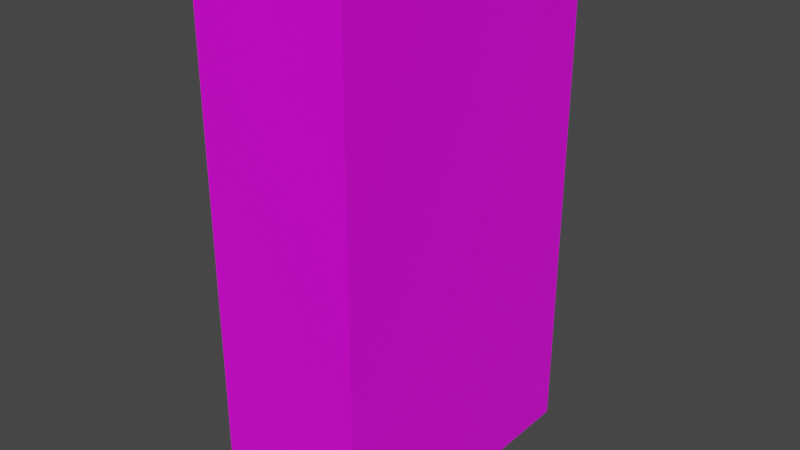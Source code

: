 # Source: cupboard.blend  (saved by Blender 3.0.42; exported with 4.5.12 LTS)
import bpy
from mathutils import Matrix  # noqa: F401  (used for matrix-valued properties, if any)

bpy.ops.wm.read_factory_settings(use_empty=True)
scene = bpy.context.scene
scene.name = 'Scene'

# ---- collections
col_collection = bpy.data.collections.new('Collection'); scene.collection.children.link(col_collection)

# ---- images (referenced by path relative to the original .blend; pixels are not part of the script)
import os
ASSET_DIR = os.environ.get("B2B_ASSET_DIR", "")  # directory of the original .blend (textures are referenced by path, not embedded)
HERE = os.path.dirname(os.path.abspath(__file__))  # packed textures are extracted next to this script under _unpacked/

def load_image(name, relpath, width, height, colorspace="sRGB"):
    """Load a texture the original file referenced (path relative to the .blend, or extracted next to this script)."""
    p = next((c for c in (os.path.join(HERE, relpath), os.path.join(ASSET_DIR, relpath)) if relpath and os.path.exists(c)), "")
    if p:
        img = bpy.data.images.load(p, check_existing=True)
        img.name = name
    else:  # same state as the original file: an image datablock whose file is absent (Cycles renders it pink)
        img = bpy.data.images.new(name, width, height)
        img.source = "FILE"
        img.filepath = "//" + (relpath or name)
    img.colorspace_settings.name = colorspace
    return img
img_cupboard_png = load_image('cupboard.png', 'cupboard.png', 1024, 1024, 'sRGB')

# ---- materials (node trees are filled in below, after node groups)
mat_material = bpy.data.materials.new('Material')
mat_material.alpha_threshold = 0.0
mat_material.use_transparent_shadow = False
mat_material.line_color = (0.0, 0.0, 0.0, 1.0)

# ---- material node trees
mat_material.use_nodes = True; mat_material.node_tree.nodes.clear()
_N = mat_material.node_tree.nodes; _L = mat_material.node_tree.links
n0 = _N.new('ShaderNodeOutputMaterial'); n0.name = 'Material Output'; n0.location = (300, 300)
n1 = _N.new('ShaderNodeBsdfPrincipled'); n1.name = 'Principled BSDF'; n1.location = (10, 300)
n1.distribution = 'GGX'
n1.subsurface_method = 'RANDOM_WALK_SKIN'
n1.inputs[2].default_value = 0.4
n1.inputs[3].default_value = 1.45
n1.inputs[27].default_value = (0.0, 0.0, 0.0, 1.0)
n1.inputs[28].default_value = 1.0
n2 = _N.new('ShaderNodeTexImage'); n2.name = 'Image Texture'; n2.location = (-280, 275)
n2.image = img_cupboard_png
_L.new(n1.outputs[0], n0.inputs[0])
_L.new(n2.outputs[0], n1.inputs[0])
n0.is_active_output = True

# ---- world
world_world = bpy.data.worlds.new('World'); scene.world = world_world
world_world.use_nodes = True; world_world.node_tree.nodes.clear()
_N = world_world.node_tree.nodes; _L = world_world.node_tree.links
n0 = _N.new('ShaderNodeOutputWorld'); n0.name = 'World Output'; n0.location = (300, 300)
n1 = _N.new('ShaderNodeBackground'); n1.name = 'Background'; n1.location = (10, 300)
n1.inputs[0].default_value = (0.05088, 0.05088, 0.05088, 1.0)
_L.new(n1.outputs[0], n0.inputs[0])
n0.is_active_output = True
world_world.color = (0.05088, 0.05088, 0.05088)
world_world.use_sun_shadow = False
world_world.sun_shadow_jitter_overblur = 0.0

# ---- meshes
me_cube_001 = bpy.data.meshes.new('Cube.001')
me_cube_001.from_pydata([(-0.1785, -0.5, -0.8), (-0.1785, -0.5, 0.8), (-0.1785, 0.5, -0.8), (0.3215, -0.5, -0.8), (0.3215, -0.5, 0.8), (0.3215, 0.5, -0.8), (0.3215, 0.5, 0.8), (-0.1785, 0.5, 0.8), (-0.1785, -0.5, -0.4), (-0.1785, -0.5, 2.98e-08), (-0.1785, -0.5, 0.4), (-0.1785, 0.5, 0.4), (-0.1785, 0.5, -2.98e-08), (-0.1785, 0.5, -0.4), (0.3215, 0.5, 0.4), (0.3215, -0.5, 0.4), (0.3215, -0.5, -0.4), (-0.1785, -0.4349, 0.7611), (-0.1785, 0.4349, 0.7611), (-0.1785, -0.4349, 0.4389), (-0.1785, 0.4349, 0.4389), (-0.1785, -0.4349, 0.03975), (-0.1785, -0.4349, 0.3603), (-0.1785, 0.4349, 0.3603), (-0.1785, 0.4349, 0.03975), (-0.1785, -0.4349, -0.3607), (-0.1785, -0.4349, -0.03925), (-0.1785, 0.4349, -0.03926), (-0.1785, 0.4349, -0.3607), (-0.1785, -0.4349, -0.7608), (-0.1785, 0.4349, -0.7608), (-0.1785, -0.4349, -0.4392), (-0.1785, 0.4349, -0.4392), (-0.1785, -0.5, 0.8396), (0.3215, -0.5, 0.8396), (-0.1785, 0.5, 0.8396), (0.3215, 0.5, 0.8396), (0.3215, -0.5, -0.8475), (-0.1785, -0.5, -0.8475), (-0.1785, 0.5, -0.8475), (0.3215, 0.5, -0.8475), (0.2884, -0.4349, 0.03975), (0.2884, 0.4349, 0.03975), (0.2884, -0.4349, -0.3607), (0.2884, -0.4349, -0.03925), (0.2884, 0.4349, -0.03926), (0.2884, 0.4349, -0.4392), (0.2884, -0.4349, -0.4392), (0.3215, 0.5, -2.98e-08), (0.3215, 0.5, -0.4), (0.3215, -0.5, -2.98e-08), (0.2884, -0.4349, 0.4389), (0.2884, -0.4349, 0.7611), (0.2884, 0.4349, 0.7611), (0.2884, 0.4349, 0.4389), (0.2884, -0.4349, 0.3603), (0.2884, 0.4349, 0.3603), (0.2884, 0.4349, -0.3607), (0.2884, 0.4349, -0.7608), (0.2884, -0.4349, -0.7608)], [], [(18, 17, 1, 33, 35, 7), (6, 7, 35, 36), (10, 1, 17, 19), (11, 7, 6, 14), (15, 4, 1, 10), (0, 38, 37, 3), (3, 16, 8, 0), (16, 50, 9, 8), (50, 15, 10, 9), (2, 13, 49, 5), (13, 12, 48, 49), (12, 11, 14, 48), (13, 2, 30, 32), (9, 12, 27, 26), (11, 12, 24, 23), (23, 24, 42, 56), (7, 11, 20, 18), (29, 30, 2, 39, 38, 0), (11, 10, 19, 20), (25, 26, 44, 43), (9, 10, 22, 21), (12, 9, 21, 24), (10, 11, 23, 22), (19, 17, 52, 51), (12, 13, 28, 27), (8, 9, 26, 25), (13, 8, 25, 28), (21, 22, 55, 41), (0, 8, 31, 29), (8, 13, 32, 31), (36, 35, 33, 34), (4, 34, 33, 1), (39, 40, 37, 38), (5, 40, 39, 2), (30, 29, 59, 58), (17, 18, 53, 52), (27, 28, 57, 45), (24, 21, 41, 42), (32, 30, 58, 46), (18, 20, 54, 53), (28, 25, 43, 57), (22, 23, 56, 55), (29, 31, 47, 59), (20, 19, 51, 54), (26, 27, 45, 44), (31, 32, 46, 47), (5, 3, 37, 40), (14, 6, 4, 15), (6, 36, 34, 4), (5, 49, 16, 3), (49, 48, 50, 16), (48, 14, 15, 50), (51, 52, 53, 54), (41, 55, 56, 42), (43, 44, 45, 57), (59, 47, 46, 58)])
_uv = me_cube_001.uv_layers.new(name='UVMap')
_uv.uv.foreach_set('vector', [0.328, 0.6688, 0.6726, 0.6688, 0.6984, 0.6842, 0.6984, 0.6999, 0.3022, 0.6999, 0.3022, 0.6842, 0.1015, 0.6842, 0.2996, 0.6842, 0.2996, 0.6999, 0.1015, 0.6999, 0.6984, 0.5258, 0.6984, 0.6842, 0.6726, 0.6688, 0.6726, 0.5412, 0.2996, 0.5258, 0.2996, 0.6842, 0.1015, 0.6842, 0.1015, 0.5258, 0.8985, 0.5258, 0.8985, 0.6842, 0.7004, 0.6842, 0.7004, 0.5258, 0.7004, 0.05037, 0.7004, 0.03156, 0.8985, 0.03156, 0.8985, 0.05037, 0.8985, 0.05037, 0.8985, 0.2088, 0.7004, 0.2088, 0.7004, 0.05037, 0.8985, 0.2088, 0.8985, 0.3673, 0.7004, 0.3673, 0.7004, 0.2088, 0.8985, 0.3673, 0.8985, 0.5258, 0.7004, 0.5258, 0.7004, 0.3673, 0.2996, 0.05037, 0.2996, 0.2088, 0.1015, 0.2088, 0.1015, 0.05037, 0.2996, 0.2088, 0.2996, 0.3673, 0.1015, 0.3673, 0.1015, 0.2088, 0.2996, 0.3673, 0.2996, 0.5258, 0.1015, 0.5258, 0.1015, 0.3673, 0.3022, 0.2088, 0.3022, 0.05037, 0.328, 0.06592, 0.328, 0.1933, 0.6984, 0.3673, 0.3022, 0.3673, 0.328, 0.3517, 0.6726, 0.3517, 0.3022, 0.5258, 0.3022, 0.3673, 0.328, 0.383, 0.328, 0.51, 0.7637, 0.9241, 0.7637, 0.8764, 0.7637, 0.8764, 0.7637, 0.9241, 0.3022, 0.6842, 0.3022, 0.5258, 0.328, 0.5412, 0.328, 0.6688, 0.6726, 0.06592, 0.328, 0.06592, 0.3022, 0.05037, 0.3022, 0.03156, 0.6984, 0.03156, 0.6984, 0.05037, 0.3022, 0.5258, 0.6984, 0.5258, 0.6726, 0.5412, 0.328, 0.5412, 0.8931, 0.8168, 0.8931, 0.8646, 0.8931, 0.8646, 0.8931, 0.8168, 0.6984, 0.3673, 0.6984, 0.5258, 0.6726, 0.51, 0.6726, 0.383, 0.3022, 0.3673, 0.6984, 0.3673, 0.6726, 0.383, 0.328, 0.383, 0.6984, 0.5258, 0.3022, 0.5258, 0.328, 0.51, 0.6726, 0.51, 0.8931, 0.9358, 0.8931, 0.9837, 0.8931, 0.9837, 0.8931, 0.9358, 0.3022, 0.3673, 0.3022, 0.2088, 0.328, 0.2244, 0.328, 0.3517, 0.6984, 0.2088, 0.6984, 0.3673, 0.6726, 0.3517, 0.6726, 0.2244, 0.3022, 0.2088, 0.6984, 0.2088, 0.6726, 0.2244, 0.328, 0.2244, 0.8931, 0.8764, 0.8931, 0.9241, 0.8931, 0.9241, 0.8931, 0.8764, 0.6984, 0.05037, 0.6984, 0.2088, 0.6726, 0.1933, 0.6726, 0.06592, 0.6984, 0.2088, 0.3022, 0.2088, 0.328, 0.1933, 0.6726, 0.1933, 0.303, 0.9014, 0.303, 0.7033, 0.6992, 0.7033, 0.6992, 0.9014, 0.8985, 0.6842, 0.8985, 0.6999, 0.7004, 0.6999, 0.7004, 0.6842, 0.303, 0.7033, 0.303, 0.9014, 0.6992, 0.9014, 0.6992, 0.7033, 0.1015, 0.05037, 0.1015, 0.03156, 0.2996, 0.03156, 0.2996, 0.05037, 0.7637, 0.7573, 0.8931, 0.7573, 0.8931, 0.7573, 0.7637, 0.7573, 0.8931, 0.9837, 0.7637, 0.9837, 0.7637, 0.9837, 0.8931, 0.9837, 0.7637, 0.8646, 0.7637, 0.8168, 0.7637, 0.8168, 0.7637, 0.8646, 0.7637, 0.8764, 0.8931, 0.8764, 0.8931, 0.8764, 0.7637, 0.8764, 0.7637, 0.8051, 0.7637, 0.7573, 0.7637, 0.7573, 0.7637, 0.8051, 0.7637, 0.9837, 0.7637, 0.9358, 0.7637, 0.9358, 0.7637, 0.9837, 0.7637, 0.8168, 0.8931, 0.8168, 0.8931, 0.8168, 0.7637, 0.8168, 0.8931, 0.9241, 0.7637, 0.9241, 0.7637, 0.9241, 0.8931, 0.9241, 0.8931, 0.7573, 0.8931, 0.8051, 0.8931, 0.8051, 0.8931, 0.7573, 0.7637, 0.9358, 0.8931, 0.9358, 0.8931, 0.9358, 0.7637, 0.9358, 0.8931, 0.8646, 0.7637, 0.8646, 0.7637, 0.8646, 0.8931, 0.8646, 0.8931, 0.8051, 0.7637, 0.8051, 0.7637, 0.8051, 0.8931, 0.8051, 0.3022, 0.05037, 0.6984, 0.05037, 0.6984, 0.03156, 0.3022, 0.03156, 0.3022, 0.5258, 0.3022, 0.6842, 0.6984, 0.6842, 0.6984, 0.5258, 0.3022, 0.6842, 0.3022, 0.6999, 0.6984, 0.6999, 0.6984, 0.6842, 0.3022, 0.05037, 0.3022, 0.2088, 0.6984, 0.2088, 0.6984, 0.05037, 0.3022, 0.2088, 0.3022, 0.3673, 0.6984, 0.3673, 0.6984, 0.2088, 0.3022, 0.3673, 0.3022, 0.5258, 0.6984, 0.5258, 0.6984, 0.3673, 0.6726, 0.5412, 0.6726, 0.6688, 0.328, 0.6688, 0.328, 0.5412, 0.6726, 0.383, 0.6726, 0.51, 0.328, 0.51, 0.328, 0.383, 0.6726, 0.2244, 0.6726, 0.3517, 0.328, 0.3517, 0.328, 0.2244, 0.6726, 0.06592, 0.6726, 0.1933, 0.328, 0.1933, 0.328, 0.06592])
me_cube_001.materials.append(mat_material)
me_cube_001.use_remesh_fix_poles = True
me_cube_001.use_remesh_preserve_attributes = False
me_cube_001.update()

# ---- objects
ob_cupboard = bpy.data.objects.new('cupboard', me_cube_001)

# ---- transforms, parenting, visibility, modifiers, constraints
ob_cupboard.location = (0.0, 0.0, 0.0)

# ---- collection membership
col_collection.objects.link(ob_cupboard)

# ---- scene / render settings (as saved in the file)
scene.frame_start = 1; scene.frame_end = 250; scene.frame_set(1)
scene.render.engine = 'BLENDER_EEVEE_NEXT'
scene.cycles.sampling_pattern = 'TABULATED_SOBOL'
scene.cycles.use_light_tree = False
scene.view_settings.view_transform = 'Filmic'
bpy.context.view_layer.update()

# ---- added for rendering (the .blend has no active camera and no usable light): camera, sun
cam_auto = bpy.data.cameras.new('AutoCamera')
cam_auto.lens = 50.0
cam_auto.sensor_width = 36.0
cam_auto.clip_end = 1000.0
ob_auto_camera = bpy.data.objects.new('AutoCamera', cam_auto)
scene.collection.objects.link(ob_auto_camera)
ob_auto_camera.location = (1.94409, -2.24705, 1.49408)
ob_auto_camera.rotation_euler = (1.09748, -7.21219e-08, 0.694738)
scene.camera = ob_auto_camera
light_auto_sun = bpy.data.lights.new('AutoSun', 'SUN')
light_auto_sun.energy = 3.0
light_auto_sun.angle = 0.0523599
ob_auto_sun = bpy.data.objects.new('AutoSun', light_auto_sun)
scene.collection.objects.link(ob_auto_sun)
ob_auto_sun.rotation_euler = (0.872665, 0.174533, 0.523599)
bpy.context.view_layer.update()
